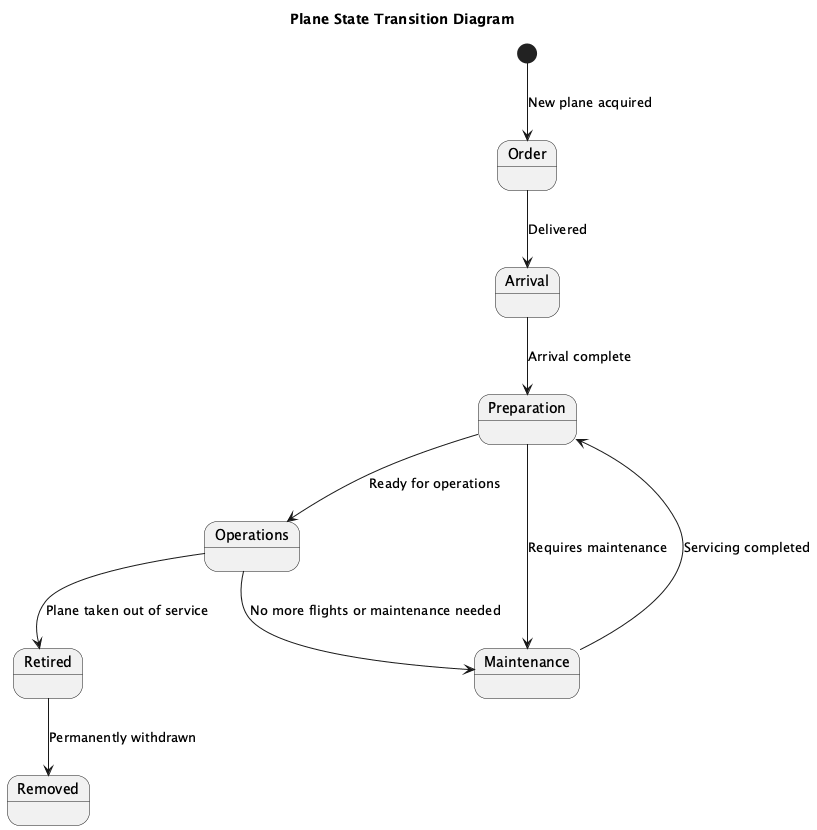

The diagram above was rendered by PlantUML. Its source (embedded in the PNG):
@startuml
title Plane State Transition Diagram

state Order
state Arrival
state Preparation
state Operations
state Maintenance
state Retired
state Removed

[*] --> Order : New plane acquired

Order --> Arrival : Delivered

Arrival --> Preparation : Arrival complete

Preparation --> Operations : Ready for operations
Preparation --> Maintenance : Requires maintenance

Operations --> Maintenance : No more flights or maintenance needed

Maintenance --> Preparation : Servicing completed

Operations --> Retired : Plane taken out of service

Retired --> Removed : Permanently withdrawn

@enduml